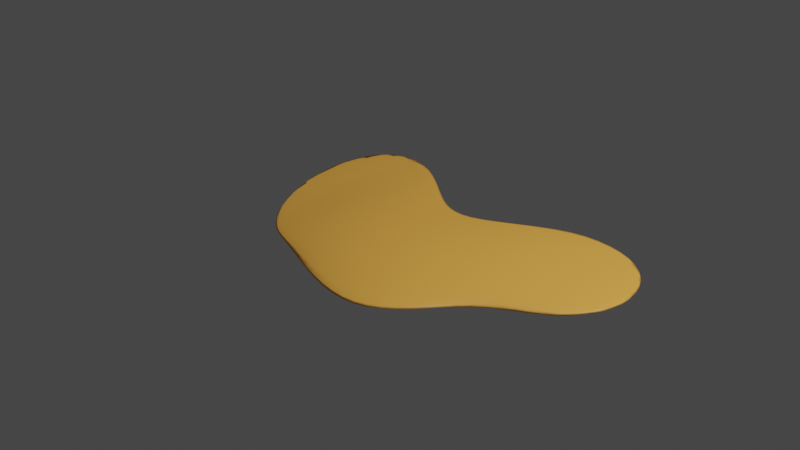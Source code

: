 # Source: puddle.blend  (saved by Blender 3.3.6; exported with 4.5.12 LTS)
import bpy
from mathutils import Matrix  # noqa: F401  (used for matrix-valued properties, if any)

bpy.ops.wm.read_factory_settings(use_empty=True)
scene = bpy.context.scene
scene.name = 'Scene'

# ---- collections
col_collection = bpy.data.collections.new('Collection'); scene.collection.children.link(col_collection)

# ---- materials (node trees are filled in below, after node groups)
mat_material_001 = bpy.data.materials.new('Material.001')
mat_material_001.use_transparent_shadow = False

# ---- material node trees
mat_material_001.use_nodes = True; mat_material_001.node_tree.nodes.clear()
_N = mat_material_001.node_tree.nodes; _L = mat_material_001.node_tree.links
n0 = _N.new('ShaderNodeBsdfPrincipled'); n0.name = 'Principled BSDF'; n0.location = (10, 300)
n0.distribution = 'GGX'
n0.subsurface_method = 'RANDOM_WALK_SKIN'
n0.inputs[0].default_value = (1.0, 0.4675, 0.07644, 1.0)
n0.inputs[3].default_value = 1.45
n0.inputs[27].default_value = (0.0, 0.0, 0.0, 1.0)
n0.inputs[28].default_value = 1.0
n1 = _N.new('ShaderNodeOutputMaterial'); n1.name = 'Material Output'; n1.location = (300, 300)
_L.new(n0.outputs[0], n1.inputs[0])
n1.is_active_output = True

# ---- world
world_world = bpy.data.worlds.new('World'); scene.world = world_world
world_world.use_nodes = True; world_world.node_tree.nodes.clear()
_N = world_world.node_tree.nodes; _L = world_world.node_tree.links
n0 = _N.new('ShaderNodeOutputWorld'); n0.name = 'World Output'; n0.location = (300, 300)
n1 = _N.new('ShaderNodeBackground'); n1.name = 'Background'; n1.location = (10, 300)
n1.inputs[0].default_value = (0.05088, 0.05088, 0.05088, 1.0)
_L.new(n1.outputs[0], n0.inputs[0])
n0.is_active_output = True
world_world.color = (0.05088, 0.05088, 0.05088)
world_world.use_sun_shadow = False
world_world.sun_shadow_jitter_overblur = 0.0

# ---- cameras
cam_camera = bpy.data.cameras.new('Camera')
cam_camera.clip_end = 100.0
cam_camera.ortho_scale = 7.314

# ---- lights
light_light = bpy.data.lights.new('Light', 'POINT')
light_light.transmission_factor = 0.0
light_light.energy = 1000.0
light_light.shadow_soft_size = 0.1
light_light.shadow_maximum_resolution = 0.006
light_light.use_absolute_resolution = True

# ---- meshes
me_cube_001 = bpy.data.meshes.new('Cube.001')
me_cube_001.from_pydata([(0.9984, 1.276, 0.313)], [], [])
_uv = me_cube_001.uv_layers.new(name='UVMap')
_uv.uv.foreach_set('vector', [])
me_cube_001.update()
me_cube_002 = bpy.data.meshes.new('Cube.002')
me_cube_002.from_pydata([(-0.7347, -1.018, 0.04068), (2.942, -0.409, 0.08326), (-0.8269, 1.976, 0.07863), (3.365, 0.8129, 0.0251), (-0.7897, -1.402, 0.03245), (2.633, -0.5318, -0.008217), (-2.29, 0.7436, 0.154), (1.452, 0.6566, 0.03455), (0.6516, -0.6894, 0.1056), (0.4079, 0.4066, 0.007741), (0.5661, 0.1681, 0.07014), (1.581, -2.613, 0.03087), (1.629, -0.3664, 0.07415), (1.457, 1.896, -0.01122), (1.604, 0.5342, 0.0007498), (1.677, -0.9323, -0.01056), (-0.09027, 1.318, 0.03652), (0.2401, -0.4247, 0.01193), (-0.3984, -1.377, -0.01239), (-0.3648, -0.9377, 0.102)], [], [(12, 1, 3, 13), (13, 3, 7, 14), (14, 7, 5, 15), (15, 5, 1, 12), (2, 6, 4, 0), (7, 3, 1, 5), (18, 11, 8, 19), (17, 10, 11, 18), (16, 9, 10, 17), (19, 8, 9, 16), (11, 15, 12, 8), (10, 14, 15, 11), (9, 13, 14, 10), (8, 12, 13, 9), (0, 19, 16, 2), (2, 16, 17, 6), (6, 17, 18, 4), (4, 18, 19, 0)])
me_cube_002.polygons.foreach_set('use_smooth', [True] * 18)
_uv = me_cube_002.uv_layers.new(name='UVMap')
_uv.uv.foreach_set('vector', [0.5611, 0.0, 0.625, 0.0, 0.625, 0.25, 0.5611, 0.25, 0.5611, 0.25, 0.625, 0.25, 0.625, 0.5, 0.5611, 0.5, 0.5611, 0.5, 0.625, 0.5, 0.625, 0.75, 0.5611, 0.75, 0.5611, 0.75, 0.625, 0.75, 0.625, 1.0, 0.5611, 1.0, 0.125, 0.5, 0.375, 0.5, 0.375, 0.75, 0.125, 0.75, 0.625, 0.5, 0.875, 0.5, 0.875, 0.75, 0.625, 0.75, 0.4337, 0.75, 0.5003, 0.75, 0.5003, 1.0, 0.4337, 1.0, 0.4337, 0.5, 0.5003, 0.5, 0.5003, 0.75, 0.4337, 0.75, 0.4337, 0.25, 0.5003, 0.25, 0.5003, 0.5, 0.4337, 0.5, 0.4337, 0.0, 0.5003, 0.0, 0.5003, 0.25, 0.4337, 0.25, 0.5003, 0.75, 0.5611, 0.75, 0.5611, 1.0, 0.5003, 1.0, 0.5003, 0.5, 0.5611, 0.5, 0.5611, 0.75, 0.5003, 0.75, 0.5003, 0.25, 0.5611, 0.25, 0.5611, 0.5, 0.5003, 0.5, 0.5003, 0.0, 0.5611, 0.0, 0.5611, 0.25, 0.5003, 0.25, 0.375, 0.0, 0.4337, 0.0, 0.4337, 0.25, 0.375, 0.25, 0.375, 0.25, 0.4337, 0.25, 0.4337, 0.5, 0.375, 0.5, 0.375, 0.5, 0.4337, 0.5, 0.4337, 0.75, 0.375, 0.75, 0.375, 0.75, 0.4337, 0.75, 0.4337, 1.0, 0.375, 1.0])
me_cube_002.materials.append(mat_material_001)
me_cube_002.update()

# ---- objects
ob_light = bpy.data.objects.new('Light', light_light)
ob_camera = bpy.data.objects.new('Camera', cam_camera)
ob_cube = bpy.data.objects.new('Cube', me_cube_001)
ob_cube_001 = bpy.data.objects.new('Cube.001', me_cube_002)

# ---- transforms, parenting, visibility, modifiers, constraints
ob_light.location = (4.076, 1.005, 5.904)
ob_light.rotation_euler = (0.6503, 0.05522, 1.866)
ob_light.lock_rotations_4d = False
ob_light.empty_display_type = 'ARROWS'
ob_light.color = (0.0, 0.0, 0.0, 0.0)
ob_light.lineart.crease_threshold = 0.0
ob_camera.location = (7.359, -6.926, 4.958)
ob_camera.rotation_euler = (1.109, 0.0, 0.8149)
ob_camera.lock_rotations_4d = False
ob_camera.empty_display_type = 'ARROWS'
ob_camera.color = (0.0, 0.0, 0.0, 0.0)
ob_camera.display_type = 'WIRE'
ob_camera.lineart.crease_threshold = 0.0
ob_cube.location = (0.0, 0.0, 0.0)
ob_cube.scale = (1.0, 1.0, 1.935)
_m = ob_cube.modifiers.new('Subdivision', 'SUBSURF')
_m.levels = 3
_m.render_levels = 3
ob_cube_001.location = (0.0, 0.0, 0.0)
ob_cube_001.scale = (1.0, 1.0, 1.963)
_m = ob_cube_001.modifiers.new('Subdivision', 'SUBSURF')
_m.levels = 3
_m.render_levels = 3

# ---- collection membership
col_collection.objects.link(ob_light)
col_collection.objects.link(ob_camera)
col_collection.objects.link(ob_cube)
col_collection.objects.link(ob_cube_001)

# ---- scene / render settings (as saved in the file)
scene.camera = ob_camera
scene.frame_start = 1; scene.frame_end = 250; scene.frame_set(1)
scene.render.engine = 'BLENDER_EEVEE_NEXT'
scene.cycles.sampling_pattern = 'TABULATED_SOBOL'
scene.cycles.use_light_tree = False
scene.view_settings.view_transform = 'Filmic'
bpy.context.view_layer.update()

